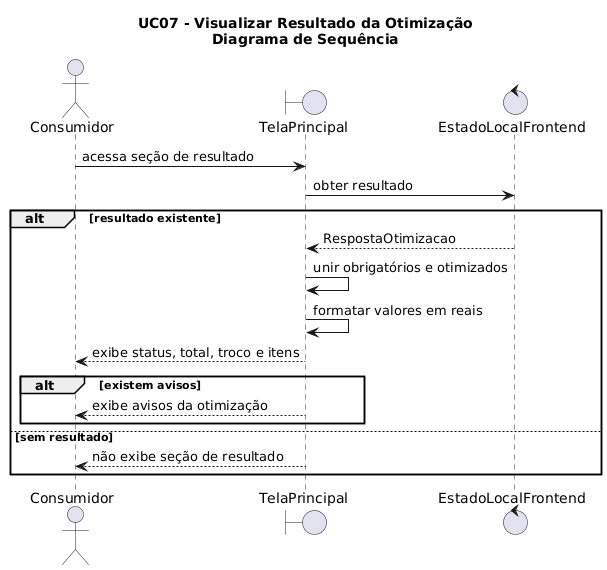

The diagram above was rendered by PlantUML. Its source (embedded in the PNG):
@startuml
title UC07 - Visualizar Resultado da Otimização\nDiagrama de Sequência

actor Consumidor
boundary TelaPrincipal
control EstadoLocalFrontend

Consumidor -> TelaPrincipal : acessa seção de resultado
TelaPrincipal -> EstadoLocalFrontend : obter resultado

alt resultado existente
  EstadoLocalFrontend --> TelaPrincipal : RespostaOtimizacao
  TelaPrincipal -> TelaPrincipal : unir obrigatórios e otimizados
  TelaPrincipal -> TelaPrincipal : formatar valores em reais
  TelaPrincipal --> Consumidor : exibe status, total, troco e itens

  alt existem avisos
    TelaPrincipal --> Consumidor : exibe avisos da otimização
  end

else sem resultado
  TelaPrincipal --> Consumidor : não exibe seção de resultado
end
@enduml